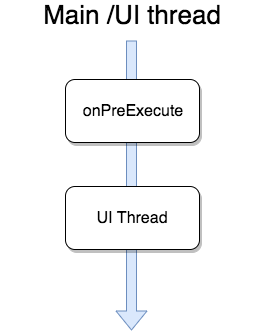

The diagram above was exported from draw.io. Its source (the exported page's mxGraphModel, read from the mxfile embedded in the PNG):
<mxGraphModel dx="950" dy="651" grid="0" gridSize="10" guides="1" tooltips="1" connect="1" arrows="1" fold="1" page="1" pageScale="1" pageWidth="827" pageHeight="1169" background="#ffffff" math="0" shadow="0">
  <root>
    <mxCell id="0" />
    <mxCell id="1" parent="0" />
    <mxCell id="2" value="" style="shape=flexArrow;endArrow=classic;html=1;fillColor=#dae8fc;strokeColor=#6c8ebf;fontSize=14;" edge="1" parent="1">
      <mxGeometry width="50" height="50" relative="1" as="geometry">
        <mxPoint x="180" y="120" as="sourcePoint" />
        <mxPoint x="180" y="410" as="targetPoint" />
      </mxGeometry>
    </mxCell>
    <mxCell id="3" value="Main /UI thread" style="text;html=1;strokeColor=none;fillColor=none;align=center;verticalAlign=middle;whiteSpace=wrap;rounded=0;shadow=1;fontSize=26;" vertex="1" parent="1">
      <mxGeometry x="49" y="84" width="264" height="20" as="geometry" />
    </mxCell>
    <mxCell id="4" value="onPreExecute" style="rounded=1;whiteSpace=wrap;html=1;shadow=1;fillColor=#FFFFFF;fontSize=16;" vertex="1" parent="1">
      <mxGeometry x="114" y="159" width="134" height="63" as="geometry" />
    </mxCell>
    <mxCell id="6" value="UI Thread" style="rounded=1;whiteSpace=wrap;html=1;shadow=1;fillColor=#FFFFFF;fontSize=16;" vertex="1" parent="1">
      <mxGeometry x="114" y="266" width="134" height="63" as="geometry" />
    </mxCell>
  </root>
</mxGraphModel>